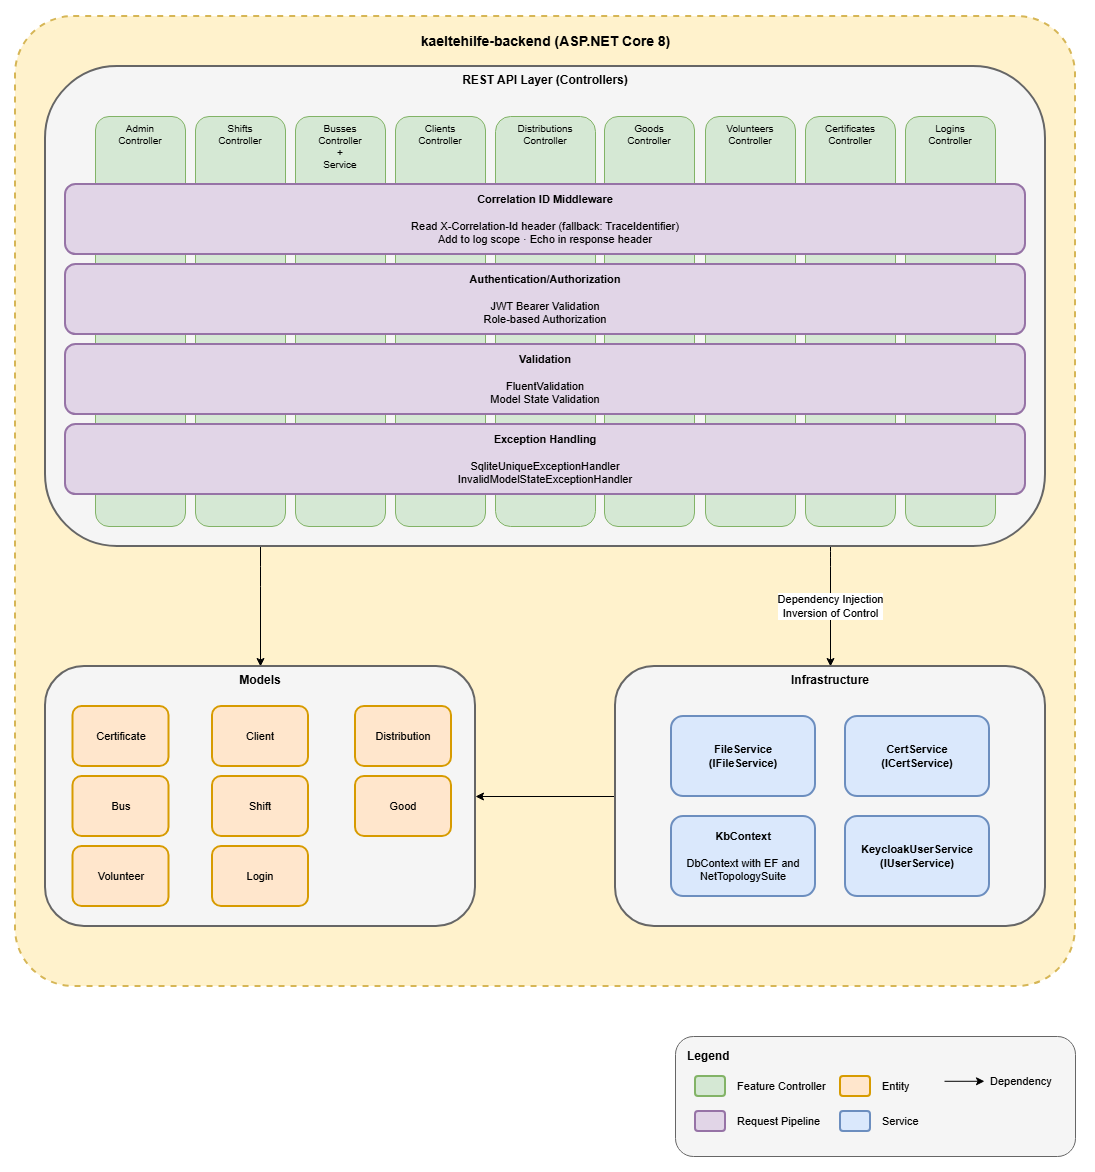

The diagram above was exported from draw.io. Its source (the exported page's mxGraphModel, read from the mxfile embedded in the PNG):
<mxGraphModel dx="2175" dy="1197" grid="1" gridSize="10" guides="1" tooltips="1" connect="1" arrows="1" fold="1" page="1" pageScale="1" pageWidth="1169" pageHeight="827" math="0" shadow="0">
  <root>
    <mxCell id="0" />
    <mxCell id="1" parent="0" />
    <mxCell id="9TqjNE5YL7lR6RwLzFnC-2" parent="1" style="rounded=1;whiteSpace=wrap;html=1;fillColor=#fff2cc;strokeColor=#d6b656;strokeWidth=2;dashed=1;arcSize=6;" value="" vertex="1">
      <mxGeometry height="970" width="1060" x="580" y="400" as="geometry" />
    </mxCell>
    <mxCell id="9TqjNE5YL7lR6RwLzFnC-3" parent="1" style="text;html=1;align=center;verticalAlign=middle;resizable=0;points=[];autosize=1;strokeColor=none;fillColor=none;fontSize=14;" value="&lt;b&gt;kaeltehilfe-backend (ASP.NET Core 8)&lt;/b&gt;" vertex="1">
      <mxGeometry height="30" width="310" x="955" y="410" as="geometry" />
    </mxCell>
    <mxCell id="9TqjNE5YL7lR6RwLzFnC-37" edge="1" parent="1" source="9TqjNE5YL7lR6RwLzFnC-4" style="edgeStyle=orthogonalEdgeStyle;rounded=1;orthogonalLoop=1;jettySize=auto;html=1;curved=0;startArrow=none;startFill=0;endArrow=classic;endFill=1;" target="9TqjNE5YL7lR6RwLzFnC-18" value="Dependency Injection&lt;br&gt;Inversion of Control">
      <mxGeometry relative="1" as="geometry">
        <Array as="points">
          <mxPoint x="1395" y="940" />
          <mxPoint x="1395" y="940" />
        </Array>
      </mxGeometry>
    </mxCell>
    <mxCell id="9TqjNE5YL7lR6RwLzFnC-38" edge="1" parent="1" source="9TqjNE5YL7lR6RwLzFnC-4" style="edgeStyle=orthogonalEdgeStyle;rounded=1;orthogonalLoop=1;jettySize=auto;html=1;curved=0;" target="9TqjNE5YL7lR6RwLzFnC-33">
      <mxGeometry relative="1" as="geometry">
        <Array as="points">
          <mxPoint x="825" y="960" />
          <mxPoint x="825" y="960" />
        </Array>
      </mxGeometry>
    </mxCell>
    <mxCell id="9TqjNE5YL7lR6RwLzFnC-4" parent="1" style="rounded=1;whiteSpace=wrap;html=1;fillColor=#f5f5f5;strokeColor=#666666;strokeWidth=2;fontSize=12;verticalAlign=top;" value="&lt;b&gt;REST API Layer (Controllers)&lt;/b&gt;" vertex="1">
      <mxGeometry height="480" width="1000" x="610" y="450" as="geometry" />
    </mxCell>
    <mxCell id="9TqjNE5YL7lR6RwLzFnC-5" parent="1" style="rounded=1;whiteSpace=wrap;html=1;fillColor=#d5e8d4;strokeColor=#82b366;fontSize=10;verticalAlign=top;" value="Admin&lt;br&gt;Controller" vertex="1">
      <mxGeometry height="410" width="90" x="660" y="500" as="geometry" />
    </mxCell>
    <mxCell id="9TqjNE5YL7lR6RwLzFnC-6" parent="1" style="rounded=1;whiteSpace=wrap;html=1;fillColor=#d5e8d4;strokeColor=#82b366;fontSize=10;verticalAlign=top;" value="Shifts&lt;br&gt;Controller" vertex="1">
      <mxGeometry height="410" width="90" x="760" y="500" as="geometry" />
    </mxCell>
    <mxCell id="9TqjNE5YL7lR6RwLzFnC-7" parent="1" style="rounded=1;whiteSpace=wrap;html=1;fillColor=#d5e8d4;strokeColor=#82b366;fontSize=10;verticalAlign=top;" value="Busses&lt;br&gt;Controller&lt;br&gt;+&lt;br&gt;Service" vertex="1">
      <mxGeometry height="410" width="90" x="860" y="500" as="geometry" />
    </mxCell>
    <mxCell id="9TqjNE5YL7lR6RwLzFnC-8" parent="1" style="rounded=1;whiteSpace=wrap;html=1;fillColor=#d5e8d4;strokeColor=#82b366;fontSize=10;verticalAlign=top;" value="Clients&lt;br&gt;Controller" vertex="1">
      <mxGeometry height="410" width="90" x="960" y="500" as="geometry" />
    </mxCell>
    <mxCell id="9TqjNE5YL7lR6RwLzFnC-9" parent="1" style="rounded=1;whiteSpace=wrap;html=1;fillColor=#d5e8d4;strokeColor=#82b366;fontSize=10;verticalAlign=top;" value="Distributions&lt;br&gt;Controller" vertex="1">
      <mxGeometry height="410" width="100" x="1060" y="500" as="geometry" />
    </mxCell>
    <mxCell id="9TqjNE5YL7lR6RwLzFnC-10" parent="1" style="rounded=1;whiteSpace=wrap;html=1;fillColor=#d5e8d4;strokeColor=#82b366;fontSize=10;verticalAlign=top;" value="Goods&lt;br&gt;Controller" vertex="1">
      <mxGeometry height="410" width="90" x="1169" y="500" as="geometry" />
    </mxCell>
    <mxCell id="9TqjNE5YL7lR6RwLzFnC-11" parent="1" style="rounded=1;whiteSpace=wrap;html=1;fillColor=#d5e8d4;strokeColor=#82b366;fontSize=10;verticalAlign=top;" value="Volunteers&lt;br&gt;Controller" vertex="1">
      <mxGeometry height="410" width="90" x="1270" y="500" as="geometry" />
    </mxCell>
    <mxCell id="9TqjNE5YL7lR6RwLzFnC-12" parent="1" style="rounded=1;whiteSpace=wrap;html=1;fillColor=#d5e8d4;strokeColor=#82b366;fontSize=10;verticalAlign=top;" value="Logins&lt;br&gt;Controller" vertex="1">
      <mxGeometry height="410" width="90" x="1470" y="500" as="geometry" />
    </mxCell>
    <mxCell id="9TqjNE5YL7lR6RwLzFnC-13" parent="1" style="rounded=1;whiteSpace=wrap;html=1;fillColor=#d5e8d4;strokeColor=#82b366;fontSize=10;verticalAlign=top;" value="Certificates&lt;br&gt;Controller" vertex="1">
      <mxGeometry height="410" width="90" x="1370" y="500" as="geometry" />
    </mxCell>
    <mxCell id="corrId-backend-1" parent="1" style="rounded=1;whiteSpace=wrap;html=1;fillColor=#e1d5e7;strokeColor=#9673a6;strokeWidth=2;fontSize=11;" value="&lt;b&gt;Correlation ID Middleware&lt;/b&gt;&lt;br&gt;&lt;br&gt;Read X-Correlation-Id header (fallback: TraceIdentifier)&lt;br&gt;Add to log scope · Echo in response header" vertex="1">
      <mxGeometry height="70" width="960" x="630" y="568" as="geometry" />
    </mxCell>
    <mxCell id="9TqjNE5YL7lR6RwLzFnC-14" parent="1" style="rounded=1;whiteSpace=wrap;html=1;fillColor=#e1d5e7;strokeColor=#9673a6;strokeWidth=2;fontSize=11;" value="&lt;b&gt;Authentication/Authorization&lt;/b&gt;&lt;br&gt;&lt;br&gt;JWT Bearer Validation&lt;br&gt;Role-based Authorization" vertex="1">
      <mxGeometry height="70" width="960" x="630" y="648" as="geometry" />
    </mxCell>
    <mxCell id="9TqjNE5YL7lR6RwLzFnC-15" parent="1" style="rounded=1;whiteSpace=wrap;html=1;fillColor=#e1d5e7;strokeColor=#9673a6;strokeWidth=2;fontSize=11;" value="&lt;b&gt;Validation&lt;/b&gt;&lt;br&gt;&lt;br&gt;FluentValidation&lt;br&gt;Model State Validation" vertex="1">
      <mxGeometry height="70" width="960" x="630" y="728" as="geometry" />
    </mxCell>
    <mxCell id="9TqjNE5YL7lR6RwLzFnC-50" parent="1" style="rounded=1;whiteSpace=wrap;html=1;fillColor=#e1d5e7;strokeColor=#9673a6;strokeWidth=2;fontSize=11;" value="&lt;b&gt;Exception Handling&lt;/b&gt;&lt;br&gt;&lt;br&gt;SqliteUniqueExceptionHandler&lt;br&gt;InvalidModelStateExceptionHandler" vertex="1">
      <mxGeometry height="70" width="960" x="630" y="808" as="geometry" />
    </mxCell>
    <mxCell id="9TqjNE5YL7lR6RwLzFnC-39" edge="1" parent="1" source="9TqjNE5YL7lR6RwLzFnC-18" style="edgeStyle=orthogonalEdgeStyle;rounded=0;orthogonalLoop=1;jettySize=auto;html=1;" target="9TqjNE5YL7lR6RwLzFnC-33">
      <mxGeometry relative="1" as="geometry" />
    </mxCell>
    <mxCell id="9TqjNE5YL7lR6RwLzFnC-18" parent="1" style="rounded=1;whiteSpace=wrap;html=1;fillColor=#f5f5f5;strokeColor=#666666;strokeWidth=2;fontSize=12;verticalAlign=top;" value="&lt;b&gt;Infrastructure&lt;/b&gt;" vertex="1">
      <mxGeometry height="260" width="430" x="1180" y="1050" as="geometry" />
    </mxCell>
    <mxCell id="9TqjNE5YL7lR6RwLzFnC-19" parent="1" style="rounded=1;whiteSpace=wrap;html=1;fillColor=#dae8fc;strokeColor=#6c8ebf;strokeWidth=2;fontSize=11;" value="&lt;b&gt;KbContext&lt;/b&gt;&lt;br&gt;&lt;br&gt;DbContext with EF and NetTopologySuite" vertex="1">
      <mxGeometry height="80" width="144" x="1236" y="1200" as="geometry" />
    </mxCell>
    <mxCell id="9TqjNE5YL7lR6RwLzFnC-30" parent="1" style="rounded=1;whiteSpace=wrap;html=1;fillColor=#dae8fc;strokeColor=#6c8ebf;strokeWidth=2;fontSize=11;" value="&lt;b&gt;FileService&lt;br&gt;(IFileService)&lt;/b&gt;" vertex="1">
      <mxGeometry height="80" width="144" x="1236" y="1100" as="geometry" />
    </mxCell>
    <mxCell id="9TqjNE5YL7lR6RwLzFnC-31" parent="1" style="rounded=1;whiteSpace=wrap;html=1;fillColor=#dae8fc;strokeColor=#6c8ebf;strokeWidth=2;fontSize=11;" value="&lt;b&gt;CertService&lt;br&gt;(ICertService)&lt;/b&gt;" vertex="1">
      <mxGeometry height="80" width="144" x="1410" y="1100" as="geometry" />
    </mxCell>
    <mxCell id="9TqjNE5YL7lR6RwLzFnC-32" parent="1" style="rounded=1;whiteSpace=wrap;html=1;fillColor=#dae8fc;strokeColor=#6c8ebf;strokeWidth=2;fontSize=11;" value="&lt;b&gt;KeycloakUserService&lt;br&gt;(IUserService)&lt;/b&gt;" vertex="1">
      <mxGeometry height="80" width="144" x="1410" y="1200" as="geometry" />
    </mxCell>
    <mxCell id="9TqjNE5YL7lR6RwLzFnC-33" parent="1" style="rounded=1;whiteSpace=wrap;html=1;fillColor=#f5f5f5;strokeColor=#666666;strokeWidth=2;fontSize=12;verticalAlign=top;" value="&lt;b&gt;Models&lt;/b&gt;" vertex="1">
      <mxGeometry height="260" width="430" x="610" y="1050" as="geometry" />
    </mxCell>
    <mxCell id="9TqjNE5YL7lR6RwLzFnC-20" parent="1" style="rounded=1;whiteSpace=wrap;html=1;fillColor=#ffe6cc;strokeColor=#d79b00;strokeWidth=2;fontSize=11;" value="Certificate" vertex="1">
      <mxGeometry height="60" width="96" x="637.5" y="1090" as="geometry" />
    </mxCell>
    <mxCell id="9TqjNE5YL7lR6RwLzFnC-42" parent="1" style="rounded=1;whiteSpace=wrap;html=1;fillColor=#ffe6cc;strokeColor=#d79b00;strokeWidth=2;fontSize=11;" value="Distribution" vertex="1">
      <mxGeometry height="60" width="96" x="920" y="1090" as="geometry" />
    </mxCell>
    <mxCell id="9TqjNE5YL7lR6RwLzFnC-43" parent="1" style="rounded=1;whiteSpace=wrap;html=1;fillColor=#ffe6cc;strokeColor=#d79b00;strokeWidth=2;fontSize=11;" value="Client" vertex="1">
      <mxGeometry height="60" width="96" x="777" y="1090" as="geometry" />
    </mxCell>
    <mxCell id="9TqjNE5YL7lR6RwLzFnC-44" parent="1" style="rounded=1;whiteSpace=wrap;html=1;fillColor=#ffe6cc;strokeColor=#d79b00;strokeWidth=2;fontSize=11;" value="Good" vertex="1">
      <mxGeometry height="60" width="96" x="920" y="1160" as="geometry" />
    </mxCell>
    <mxCell id="9TqjNE5YL7lR6RwLzFnC-45" parent="1" style="rounded=1;whiteSpace=wrap;html=1;fillColor=#ffe6cc;strokeColor=#d79b00;strokeWidth=2;fontSize=11;" value="Bus" vertex="1">
      <mxGeometry height="60" width="96" x="637.5" y="1160" as="geometry" />
    </mxCell>
    <mxCell id="9TqjNE5YL7lR6RwLzFnC-46" parent="1" style="rounded=1;whiteSpace=wrap;html=1;fillColor=#ffe6cc;strokeColor=#d79b00;strokeWidth=2;fontSize=11;" value="Shift" vertex="1">
      <mxGeometry height="60" width="96" x="777" y="1160" as="geometry" />
    </mxCell>
    <mxCell id="9TqjNE5YL7lR6RwLzFnC-47" parent="1" style="rounded=1;whiteSpace=wrap;html=1;fillColor=#ffe6cc;strokeColor=#d79b00;strokeWidth=2;fontSize=11;" value="Volunteer" vertex="1">
      <mxGeometry height="60" width="96" x="637.5" y="1230" as="geometry" />
    </mxCell>
    <mxCell id="9TqjNE5YL7lR6RwLzFnC-48" parent="1" style="rounded=1;whiteSpace=wrap;html=1;fillColor=#ffe6cc;strokeColor=#d79b00;strokeWidth=2;fontSize=11;" value="Login" vertex="1">
      <mxGeometry height="60" width="96" x="777" y="1230" as="geometry" />
    </mxCell>
    <mxCell id="9TqjNE5YL7lR6RwLzFnC-51" parent="1" style="rounded=1;whiteSpace=wrap;html=1;fillColor=#f5f5f5;strokeColor=#666666;strokeWidth=1;dashed=0;" value="" vertex="1">
      <mxGeometry height="120" width="400" x="1240" y="1420" as="geometry" />
    </mxCell>
    <mxCell id="9TqjNE5YL7lR6RwLzFnC-52" parent="1" style="text;html=1;align=left;verticalAlign=middle;resizable=0;points=[];autosize=1;strokeColor=none;fillColor=none;fontSize=12;" value="&lt;b&gt;Legend&lt;/b&gt;" vertex="1">
      <mxGeometry height="30" width="70" x="1250" y="1425" as="geometry" />
    </mxCell>
    <mxCell id="9TqjNE5YL7lR6RwLzFnC-53" parent="1" style="rounded=1;whiteSpace=wrap;html=1;fillColor=#d5e8d4;strokeColor=#82b366;strokeWidth=2;" value="" vertex="1">
      <mxGeometry height="20" width="30" x="1260" y="1460" as="geometry" />
    </mxCell>
    <mxCell id="9TqjNE5YL7lR6RwLzFnC-54" parent="1" style="text;html=1;align=left;verticalAlign=middle;resizable=0;points=[];autosize=1;strokeColor=none;fillColor=none;fontSize=11;" value="Feature Controller" vertex="1">
      <mxGeometry height="30" width="110" x="1300" y="1455" as="geometry" />
    </mxCell>
    <mxCell id="9TqjNE5YL7lR6RwLzFnC-55" parent="1" style="rounded=1;whiteSpace=wrap;html=1;fillColor=#e1d5e7;strokeColor=#9673a6;strokeWidth=2;" value="" vertex="1">
      <mxGeometry height="20" width="30" x="1260" y="1495" as="geometry" />
    </mxCell>
    <mxCell id="9TqjNE5YL7lR6RwLzFnC-56" parent="1" style="text;html=1;align=left;verticalAlign=middle;resizable=0;points=[];autosize=1;strokeColor=none;fillColor=none;fontSize=11;" value="Request Pipeline" vertex="1">
      <mxGeometry height="30" width="110" x="1300" y="1490" as="geometry" />
    </mxCell>
    <mxCell id="9TqjNE5YL7lR6RwLzFnC-57" connectable="0" parent="1" style="group" value="" vertex="1">
      <mxGeometry height="30" width="134.3599999999999" x="1509" y="1450" as="geometry" />
    </mxCell>
    <mxCell id="9TqjNE5YL7lR6RwLzFnC-58" edge="1" parent="9TqjNE5YL7lR6RwLzFnC-57" style="endArrow=classic;html=1;" value="">
      <mxGeometry relative="1" as="geometry">
        <mxPoint y="14.789999999999964" as="sourcePoint" />
        <mxPoint x="40" y="14.789999999999964" as="targetPoint" />
      </mxGeometry>
    </mxCell>
    <mxCell id="9TqjNE5YL7lR6RwLzFnC-59" parent="9TqjNE5YL7lR6RwLzFnC-57" style="text;html=1;align=left;verticalAlign=middle;resizable=0;points=[];autosize=1;strokeColor=none;fillColor=none;fontSize=11;" value="Dependency" vertex="1">
      <mxGeometry height="30" width="90" x="44.3599999999999" as="geometry" />
    </mxCell>
    <mxCell id="9TqjNE5YL7lR6RwLzFnC-60" parent="1" style="rounded=1;whiteSpace=wrap;html=1;fillColor=#ffe6cc;strokeColor=#d79b00;strokeWidth=2;" value="" vertex="1">
      <mxGeometry height="20" width="30" x="1405" y="1460" as="geometry" />
    </mxCell>
    <mxCell id="9TqjNE5YL7lR6RwLzFnC-61" parent="1" style="text;html=1;align=left;verticalAlign=middle;resizable=0;points=[];autosize=1;strokeColor=none;fillColor=none;fontSize=11;" value="Entity" vertex="1">
      <mxGeometry height="30" width="50" x="1445" y="1455" as="geometry" />
    </mxCell>
    <mxCell id="9TqjNE5YL7lR6RwLzFnC-74" parent="1" style="rounded=1;whiteSpace=wrap;html=1;fillColor=#dae8fc;strokeColor=#6c8ebf;strokeWidth=2;" value="" vertex="1">
      <mxGeometry height="20" width="30" x="1405" y="1495" as="geometry" />
    </mxCell>
    <mxCell id="9TqjNE5YL7lR6RwLzFnC-75" parent="1" style="text;html=1;align=left;verticalAlign=middle;resizable=0;points=[];autosize=1;strokeColor=none;fillColor=none;fontSize=11;" value="Service" vertex="1">
      <mxGeometry height="30" width="60" x="1445" y="1490" as="geometry" />
    </mxCell>
  </root>
</mxGraphModel>